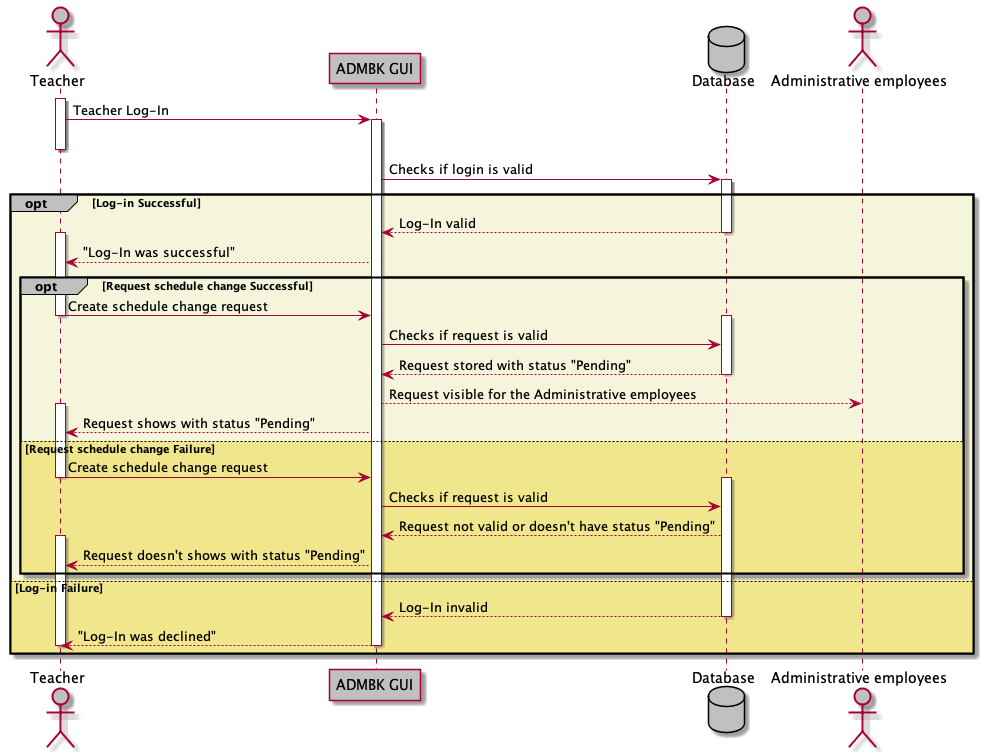

The diagram above was rendered by PlantUML. Its source (embedded in the PNG):
@startuml
Actor Teacher #Silver
participant "ADMBK GUI" as AG #Silver
Database Database as DB #Silver
Actor "Administrative employees" #Silver

activate Teacher
Teacher -> AG ++ : Teacher Log-In
deactivate Teacher
AG -> DB ++ : Checks if login is valid
opt#Silver #Beige Log-in Successful
AG <-- DB : Log-In valid
deactivate DB
activate Teacher
Teacher <-- AG : "Log-In was successful"

opt#Silver #Beige Request schedule change Successful
Teacher -> AG : Create schedule change request
deactivate Teacher
activate DB
AG -> DB : Checks if request is valid
AG <-- DB : Request stored with status "Pending"
deactivate DB
AG --> "Administrative employees" : Request visible for the Administrative employees
activate Teacher
Teacher <-- AG : Request shows with status "Pending"
else #Khaki Request schedule change Failure
Teacher -> AG : Create schedule change request
deactivate Teacher
activate DB
AG -> DB : Checks if request is valid
AG <-- DB : Request not valid or doesn't have status "Pending"
activate Teacher
Teacher <-- AG : Request doesn't shows with status "Pending"
end

else #Khaki Log-in Failure
AG <-- DB : Log-In invalid
deactivate DB
Teacher <-- AG : "Log-In was declined"
deactivate Teacher
deactivate AG
end

@enduml